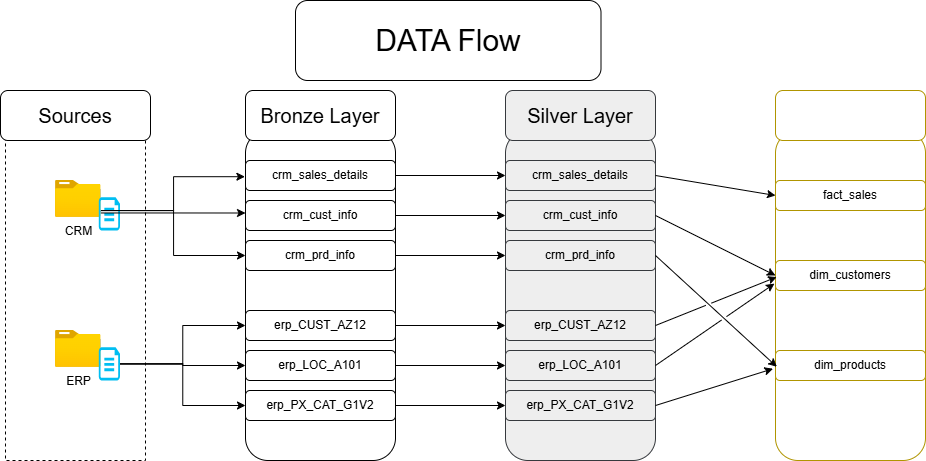

The diagram above was exported from draw.io. Its source (the exported page's mxGraphModel, read from the mxfile embedded in the PNG):
<mxGraphModel dx="1045" dy="1931" grid="1" gridSize="10" guides="1" tooltips="1" connect="1" arrows="1" fold="1" page="1" pageScale="1" pageWidth="850" pageHeight="1100" background="none" math="0" shadow="0">
  <root>
    <mxCell id="0" />
    <mxCell id="1" parent="0" />
    <mxCell id="aSfdql8iSmUAcfLD-2Ww-3" parent="1" style="rounded=0;whiteSpace=wrap;html=1;fillColor=none;dashed=1;" value="" vertex="1">
      <mxGeometry height="330" width="140" x="60" y="120" as="geometry" />
    </mxCell>
    <mxCell id="aSfdql8iSmUAcfLD-2Ww-4" parent="1" style="rounded=1;whiteSpace=wrap;html=1;" value="&lt;font style=&quot;font-size: 20px;&quot;&gt;Sources&lt;/font&gt;" vertex="1">
      <mxGeometry height="50" width="150" x="55" y="80" as="geometry" />
    </mxCell>
    <mxCell id="aSfdql8iSmUAcfLD-2Ww-5" connectable="0" parent="1" style="group" value="CRM" vertex="1">
      <mxGeometry height="50" width="64.5" x="110" y="170" as="geometry" />
    </mxCell>
    <mxCell id="aSfdql8iSmUAcfLD-2Ww-6" parent="aSfdql8iSmUAcfLD-2Ww-5" style="image;aspect=fixed;html=1;points=[];align=center;fontSize=12;image=img/lib/azure2/general/Folder_Blank.svg;" value="CRM" vertex="1">
      <mxGeometry height="36.858333333333334" width="45.41666666666667" as="geometry" />
    </mxCell>
    <mxCell id="aSfdql8iSmUAcfLD-2Ww-7" parent="aSfdql8iSmUAcfLD-2Ww-5" style="verticalLabelPosition=bottom;html=1;verticalAlign=top;align=center;strokeColor=none;fillColor=#00BEF2;shape=mxgraph.azure.cloud_services_configuration_file;pointerEvents=1;" value="" vertex="1">
      <mxGeometry height="33.333333333333336" width="21.211409395973153" x="43.288590604026844" y="16.666666666666668" as="geometry" />
    </mxCell>
    <mxCell id="aSfdql8iSmUAcfLD-2Ww-8" connectable="0" parent="1" style="group" value="CRM" vertex="1">
      <mxGeometry height="50" width="64.5" x="110" y="320" as="geometry" />
    </mxCell>
    <mxCell id="aSfdql8iSmUAcfLD-2Ww-9" parent="aSfdql8iSmUAcfLD-2Ww-8" style="image;aspect=fixed;html=1;points=[];align=center;fontSize=12;image=img/lib/azure2/general/Folder_Blank.svg;" value="ERP" vertex="1">
      <mxGeometry height="36.858333333333334" width="45.41666666666667" as="geometry" />
    </mxCell>
    <mxCell id="aSfdql8iSmUAcfLD-2Ww-10" parent="aSfdql8iSmUAcfLD-2Ww-8" style="verticalLabelPosition=bottom;html=1;verticalAlign=top;align=center;strokeColor=none;fillColor=#00BEF2;shape=mxgraph.azure.cloud_services_configuration_file;pointerEvents=1;" value="" vertex="1">
      <mxGeometry height="33.333333333333336" width="21.211409395973153" x="43.288590604026844" y="16.666666666666668" as="geometry" />
    </mxCell>
    <mxCell id="aSfdql8iSmUAcfLD-2Ww-11" parent="1" style="rounded=1;whiteSpace=wrap;html=1;fillColor=none;fontColor=#000000;strokeColor=light-dark(#000000,#F0A30A);fillStyle=auto;gradientColor=none;" value="" vertex="1">
      <mxGeometry height="330" width="150" x="300" y="120" as="geometry" />
    </mxCell>
    <mxCell id="aSfdql8iSmUAcfLD-2Ww-12" parent="1" style="rounded=1;whiteSpace=wrap;html=1;strokeColor=light-dark(#000000,#F0A30A);" value="&lt;font style=&quot;font-size: 20px;&quot;&gt;Bronze Layer&lt;/font&gt;" vertex="1">
      <mxGeometry height="50" width="150" x="300" y="80" as="geometry" />
    </mxCell>
    <mxCell id="RXx7NJQ7UbSxlFed6GfV-9" edge="1" parent="1" source="aSfdql8iSmUAcfLD-2Ww-13" style="edgeStyle=orthogonalEdgeStyle;rounded=0;orthogonalLoop=1;jettySize=auto;html=1;exitX=1;exitY=0.5;exitDx=0;exitDy=0;entryX=0;entryY=0.5;entryDx=0;entryDy=0;" target="RXx7NJQ7UbSxlFed6GfV-3">
      <mxGeometry relative="1" as="geometry" />
    </mxCell>
    <mxCell id="aSfdql8iSmUAcfLD-2Ww-13" parent="1" style="rounded=1;whiteSpace=wrap;html=1;strokeColor=light-dark(#000000,#F0A30A);" value="crm_sales_details" vertex="1">
      <mxGeometry height="30" width="150" x="300" y="150" as="geometry" />
    </mxCell>
    <mxCell id="RXx7NJQ7UbSxlFed6GfV-10" edge="1" parent="1" source="aSfdql8iSmUAcfLD-2Ww-16" style="edgeStyle=orthogonalEdgeStyle;rounded=0;orthogonalLoop=1;jettySize=auto;html=1;exitX=1;exitY=0.5;exitDx=0;exitDy=0;entryX=0;entryY=0.5;entryDx=0;entryDy=0;" target="RXx7NJQ7UbSxlFed6GfV-4">
      <mxGeometry relative="1" as="geometry" />
    </mxCell>
    <mxCell id="aSfdql8iSmUAcfLD-2Ww-16" parent="1" style="rounded=1;whiteSpace=wrap;html=1;strokeColor=light-dark(#000000,#F0A30A);" value="crm_cust_info" vertex="1">
      <mxGeometry height="30" width="150" x="300" y="190" as="geometry" />
    </mxCell>
    <mxCell id="RXx7NJQ7UbSxlFed6GfV-11" edge="1" parent="1" source="aSfdql8iSmUAcfLD-2Ww-17" style="edgeStyle=orthogonalEdgeStyle;rounded=0;orthogonalLoop=1;jettySize=auto;html=1;exitX=1;exitY=0.5;exitDx=0;exitDy=0;entryX=0;entryY=0.5;entryDx=0;entryDy=0;" target="RXx7NJQ7UbSxlFed6GfV-5">
      <mxGeometry relative="1" as="geometry" />
    </mxCell>
    <mxCell id="aSfdql8iSmUAcfLD-2Ww-17" parent="1" style="rounded=1;whiteSpace=wrap;html=1;strokeColor=light-dark(#000000,#F0A30A);" value="crm_prd_info" vertex="1">
      <mxGeometry height="30" width="150" x="300" y="230" as="geometry" />
    </mxCell>
    <mxCell id="aSfdql8iSmUAcfLD-2Ww-18" edge="1" parent="1" source="aSfdql8iSmUAcfLD-2Ww-6" style="edgeStyle=orthogonalEdgeStyle;rounded=0;orthogonalLoop=1;jettySize=auto;html=1;entryX=-0.004;entryY=0.14;entryDx=0;entryDy=0;entryPerimeter=0;" target="aSfdql8iSmUAcfLD-2Ww-11">
      <mxGeometry relative="1" as="geometry">
        <Array as="points">
          <mxPoint x="228" y="200" />
          <mxPoint x="228" y="166" />
        </Array>
      </mxGeometry>
    </mxCell>
    <mxCell id="aSfdql8iSmUAcfLD-2Ww-20" edge="1" parent="1" source="aSfdql8iSmUAcfLD-2Ww-6" style="edgeStyle=orthogonalEdgeStyle;rounded=0;orthogonalLoop=1;jettySize=auto;html=1;entryX=0;entryY=0.5;entryDx=0;entryDy=0;" target="aSfdql8iSmUAcfLD-2Ww-17">
      <mxGeometry relative="1" as="geometry">
        <Array as="points">
          <mxPoint x="228" y="200" />
          <mxPoint x="228" y="245" />
        </Array>
      </mxGeometry>
    </mxCell>
    <mxCell id="aSfdql8iSmUAcfLD-2Ww-21" edge="1" parent="1" source="aSfdql8iSmUAcfLD-2Ww-6" style="edgeStyle=orthogonalEdgeStyle;rounded=0;orthogonalLoop=1;jettySize=auto;html=1;entryX=0;entryY=0.25;entryDx=0;entryDy=0;" target="aSfdql8iSmUAcfLD-2Ww-11">
      <mxGeometry relative="1" as="geometry">
        <Array as="points">
          <mxPoint x="228" y="203" />
        </Array>
      </mxGeometry>
    </mxCell>
    <mxCell id="RXx7NJQ7UbSxlFed6GfV-12" edge="1" parent="1" source="aSfdql8iSmUAcfLD-2Ww-22" style="edgeStyle=orthogonalEdgeStyle;rounded=0;orthogonalLoop=1;jettySize=auto;html=1;exitX=1;exitY=0.5;exitDx=0;exitDy=0;entryX=0;entryY=0.5;entryDx=0;entryDy=0;" target="RXx7NJQ7UbSxlFed6GfV-6">
      <mxGeometry relative="1" as="geometry" />
    </mxCell>
    <mxCell id="aSfdql8iSmUAcfLD-2Ww-22" parent="1" style="rounded=1;whiteSpace=wrap;html=1;strokeColor=light-dark(#000000,#F0A30A);" value="erp_CUST_AZ12" vertex="1">
      <mxGeometry height="30" width="150" x="300" y="300" as="geometry" />
    </mxCell>
    <mxCell id="RXx7NJQ7UbSxlFed6GfV-13" edge="1" parent="1" source="aSfdql8iSmUAcfLD-2Ww-23" style="edgeStyle=orthogonalEdgeStyle;rounded=0;orthogonalLoop=1;jettySize=auto;html=1;exitX=1;exitY=0.5;exitDx=0;exitDy=0;entryX=0;entryY=0.5;entryDx=0;entryDy=0;" target="RXx7NJQ7UbSxlFed6GfV-7">
      <mxGeometry relative="1" as="geometry" />
    </mxCell>
    <mxCell id="aSfdql8iSmUAcfLD-2Ww-23" parent="1" style="rounded=1;whiteSpace=wrap;html=1;strokeColor=light-dark(#000000,#F0A30A);" value="erp_LOC_A101" vertex="1">
      <mxGeometry height="30" width="150" x="300" y="340" as="geometry" />
    </mxCell>
    <mxCell id="RXx7NJQ7UbSxlFed6GfV-14" edge="1" parent="1" source="aSfdql8iSmUAcfLD-2Ww-24" style="edgeStyle=orthogonalEdgeStyle;rounded=0;orthogonalLoop=1;jettySize=auto;html=1;exitX=1;exitY=0.5;exitDx=0;exitDy=0;entryX=0;entryY=0.5;entryDx=0;entryDy=0;" target="RXx7NJQ7UbSxlFed6GfV-8">
      <mxGeometry relative="1" as="geometry" />
    </mxCell>
    <mxCell id="aSfdql8iSmUAcfLD-2Ww-24" parent="1" style="rounded=1;whiteSpace=wrap;html=1;strokeColor=light-dark(#000000,#F0A30A);" value="erp_PX_CAT_G1V2" vertex="1">
      <mxGeometry height="30" width="150" x="300" y="380" as="geometry" />
    </mxCell>
    <mxCell id="aSfdql8iSmUAcfLD-2Ww-27" edge="1" parent="1" source="aSfdql8iSmUAcfLD-2Ww-10" style="edgeStyle=orthogonalEdgeStyle;rounded=0;orthogonalLoop=1;jettySize=auto;html=1;entryX=0;entryY=0.5;entryDx=0;entryDy=0;" target="aSfdql8iSmUAcfLD-2Ww-23">
      <mxGeometry relative="1" as="geometry" />
    </mxCell>
    <mxCell id="aSfdql8iSmUAcfLD-2Ww-28" edge="1" parent="1" source="aSfdql8iSmUAcfLD-2Ww-10" style="edgeStyle=orthogonalEdgeStyle;rounded=0;orthogonalLoop=1;jettySize=auto;html=1;entryX=0;entryY=0.5;entryDx=0;entryDy=0;" target="aSfdql8iSmUAcfLD-2Ww-22">
      <mxGeometry relative="1" as="geometry" />
    </mxCell>
    <mxCell id="aSfdql8iSmUAcfLD-2Ww-29" edge="1" parent="1" source="aSfdql8iSmUAcfLD-2Ww-10" style="edgeStyle=orthogonalEdgeStyle;rounded=0;orthogonalLoop=1;jettySize=auto;html=1;entryX=0;entryY=0.5;entryDx=0;entryDy=0;" target="aSfdql8iSmUAcfLD-2Ww-24">
      <mxGeometry relative="1" as="geometry" />
    </mxCell>
    <mxCell id="aSfdql8iSmUAcfLD-2Ww-30" parent="1" style="rounded=1;whiteSpace=wrap;html=1;" value="&lt;font style=&quot;font-size: 30px;&quot;&gt;DATA Flow&lt;/font&gt;" vertex="1">
      <mxGeometry height="80" width="305.5" x="350" y="-10" as="geometry" />
    </mxCell>
    <mxCell id="RXx7NJQ7UbSxlFed6GfV-1" parent="1" style="rounded=1;whiteSpace=wrap;html=1;fillColor=#eeeeee;strokeColor=#36393d;fillStyle=auto;fontColor=#000000;" value="" vertex="1">
      <mxGeometry height="330" width="150" x="560" y="120" as="geometry" />
    </mxCell>
    <mxCell id="RXx7NJQ7UbSxlFed6GfV-2" parent="1" style="rounded=1;whiteSpace=wrap;html=1;strokeColor=#36393d;fillColor=#eeeeee;fontColor=#000000;" value="&lt;font style=&quot;font-size: 20px;&quot;&gt;Silver Layer&lt;/font&gt;" vertex="1">
      <mxGeometry height="50" width="150" x="560" y="80" as="geometry" />
    </mxCell>
    <mxCell id="RXx7NJQ7UbSxlFed6GfV-3" parent="1" style="rounded=1;whiteSpace=wrap;html=1;strokeColor=#36393d;fillColor=#eeeeee;fontColor=#000000;" value="crm_sales_details" vertex="1">
      <mxGeometry height="30" width="150" x="560" y="150" as="geometry" />
    </mxCell>
    <mxCell id="RXx7NJQ7UbSxlFed6GfV-4" parent="1" style="rounded=1;whiteSpace=wrap;html=1;strokeColor=#36393d;fillColor=#eeeeee;fontColor=#000000;" value="crm_cust_info" vertex="1">
      <mxGeometry height="30" width="150" x="560" y="190" as="geometry" />
    </mxCell>
    <mxCell id="RXx7NJQ7UbSxlFed6GfV-5" parent="1" style="rounded=1;whiteSpace=wrap;html=1;strokeColor=#36393d;fillColor=#eeeeee;fontColor=#000000;" value="crm_prd_info" vertex="1">
      <mxGeometry height="30" width="150" x="560" y="230" as="geometry" />
    </mxCell>
    <mxCell id="RXx7NJQ7UbSxlFed6GfV-6" parent="1" style="rounded=1;whiteSpace=wrap;html=1;strokeColor=#36393d;fillColor=#eeeeee;fontColor=#000000;" value="erp_CUST_AZ12" vertex="1">
      <mxGeometry height="30" width="150" x="560" y="300" as="geometry" />
    </mxCell>
    <mxCell id="RXx7NJQ7UbSxlFed6GfV-7" parent="1" style="rounded=1;whiteSpace=wrap;html=1;strokeColor=#36393d;fillColor=#eeeeee;fontColor=#000000;" value="erp_LOC_A101" vertex="1">
      <mxGeometry height="30" width="150" x="560" y="340" as="geometry" />
    </mxCell>
    <mxCell id="RXx7NJQ7UbSxlFed6GfV-8" parent="1" style="rounded=1;whiteSpace=wrap;html=1;strokeColor=#36393d;fillColor=#eeeeee;fontColor=#000000;" value="erp_PX_CAT_G1V2" vertex="1">
      <mxGeometry height="30" width="150" x="560" y="380" as="geometry" />
    </mxCell>
    <mxCell id="aZmVtGWdwzJ1RVIfXleY-1" parent="1" style="rounded=1;whiteSpace=wrap;html=1;fillColor=none;fontColor=#000000;strokeColor=#B09500;fillStyle=auto;" value="" vertex="1">
      <mxGeometry height="330" width="150" x="830" y="120" as="geometry" />
    </mxCell>
    <mxCell id="aZmVtGWdwzJ1RVIfXleY-2" parent="1" style="rounded=1;whiteSpace=wrap;html=1;strokeColor=#B09500;fillColor=default;fontColor=#000000;" value="&lt;font style=&quot;font-size: 20px; color: rgb(255, 255, 255);&quot;&gt;Gold Layer&lt;/font&gt;" vertex="1">
      <mxGeometry height="50" width="150" x="830" y="80" as="geometry" />
    </mxCell>
    <mxCell id="aZmVtGWdwzJ1RVIfXleY-3" parent="1" style="rounded=1;whiteSpace=wrap;html=1;strokeColor=light-dark(#B09500,#F0A30A);" value="dim_customers" vertex="1">
      <mxGeometry height="30" width="150" x="830" y="250" as="geometry" />
    </mxCell>
    <mxCell id="aZmVtGWdwzJ1RVIfXleY-4" parent="1" style="rounded=1;whiteSpace=wrap;html=1;strokeColor=light-dark(#B09500,#F0A30A);" value="dim_products" vertex="1">
      <mxGeometry height="30" width="150" x="830" y="340" as="geometry" />
    </mxCell>
    <mxCell id="aZmVtGWdwzJ1RVIfXleY-5" parent="1" style="rounded=1;whiteSpace=wrap;html=1;strokeColor=light-dark(#B09500,#F0A30A);" value="fact_sales" vertex="1">
      <mxGeometry height="30" width="150" x="830" y="170" as="geometry" />
    </mxCell>
    <mxCell id="aZmVtGWdwzJ1RVIfXleY-6" edge="1" parent="1" source="RXx7NJQ7UbSxlFed6GfV-3" style="endArrow=classic;html=1;rounded=0;entryX=0;entryY=0.5;entryDx=0;entryDy=0;exitX=1;exitY=0.5;exitDx=0;exitDy=0;" target="aZmVtGWdwzJ1RVIfXleY-5" value="">
      <mxGeometry height="50" relative="1" width="50" as="geometry">
        <mxPoint x="740" y="200" as="sourcePoint" />
        <mxPoint x="790" y="150" as="targetPoint" />
      </mxGeometry>
    </mxCell>
    <mxCell id="aZmVtGWdwzJ1RVIfXleY-7" edge="1" parent="1" source="RXx7NJQ7UbSxlFed6GfV-4" style="endArrow=classic;html=1;rounded=0;entryX=0;entryY=0.5;entryDx=0;entryDy=0;exitX=1;exitY=0.5;exitDx=0;exitDy=0;jumpStyle=gap;" target="aZmVtGWdwzJ1RVIfXleY-3" value="">
      <mxGeometry height="50" relative="1" width="50" as="geometry">
        <mxPoint x="730" y="210" as="sourcePoint" />
        <mxPoint x="850" y="230" as="targetPoint" />
      </mxGeometry>
    </mxCell>
    <mxCell id="aZmVtGWdwzJ1RVIfXleY-8" edge="1" parent="1" source="RXx7NJQ7UbSxlFed6GfV-5" style="endArrow=classic;html=1;rounded=0;entryX=0.009;entryY=0.716;entryDx=0;entryDy=0;exitX=1;exitY=0.5;exitDx=0;exitDy=0;entryPerimeter=0;jumpStyle=gap;" target="aZmVtGWdwzJ1RVIfXleY-1" value="">
      <mxGeometry height="50" relative="1" width="50" as="geometry">
        <mxPoint x="720" y="250" as="sourcePoint" />
        <mxPoint x="840" y="310" as="targetPoint" />
      </mxGeometry>
    </mxCell>
    <mxCell id="aZmVtGWdwzJ1RVIfXleY-9" edge="1" parent="1" source="RXx7NJQ7UbSxlFed6GfV-6" style="endArrow=classic;html=1;rounded=0;entryX=0.008;entryY=0.444;entryDx=0;entryDy=0;exitX=1;exitY=0.5;exitDx=0;exitDy=0;entryPerimeter=0;jumpStyle=gap;" target="aZmVtGWdwzJ1RVIfXleY-1" value="">
      <mxGeometry height="50" relative="1" width="50" as="geometry">
        <mxPoint x="730" y="330" as="sourcePoint" />
        <mxPoint x="850" y="390" as="targetPoint" />
      </mxGeometry>
    </mxCell>
    <mxCell id="aZmVtGWdwzJ1RVIfXleY-10" edge="1" parent="1" source="RXx7NJQ7UbSxlFed6GfV-7" style="endArrow=classic;html=1;rounded=0;entryX=-0.007;entryY=0.464;entryDx=0;entryDy=0;exitX=1;exitY=0.5;exitDx=0;exitDy=0;entryPerimeter=0;jumpStyle=gap;" target="aZmVtGWdwzJ1RVIfXleY-1" value="">
      <mxGeometry height="50" relative="1" width="50" as="geometry">
        <mxPoint x="730" y="350" as="sourcePoint" />
        <mxPoint x="850" y="410" as="targetPoint" />
      </mxGeometry>
    </mxCell>
    <mxCell id="aZmVtGWdwzJ1RVIfXleY-11" edge="1" parent="1" source="RXx7NJQ7UbSxlFed6GfV-8" style="endArrow=classic;html=1;rounded=0;entryX=-0.017;entryY=0.722;entryDx=0;entryDy=0;exitX=1;exitY=0.5;exitDx=0;exitDy=0;entryPerimeter=0;jumpStyle=gap;" target="aZmVtGWdwzJ1RVIfXleY-1" value="">
      <mxGeometry height="50" relative="1" width="50" as="geometry">
        <mxPoint x="750" y="390" as="sourcePoint" />
        <mxPoint x="870" y="450" as="targetPoint" />
      </mxGeometry>
    </mxCell>
  </root>
</mxGraphModel>